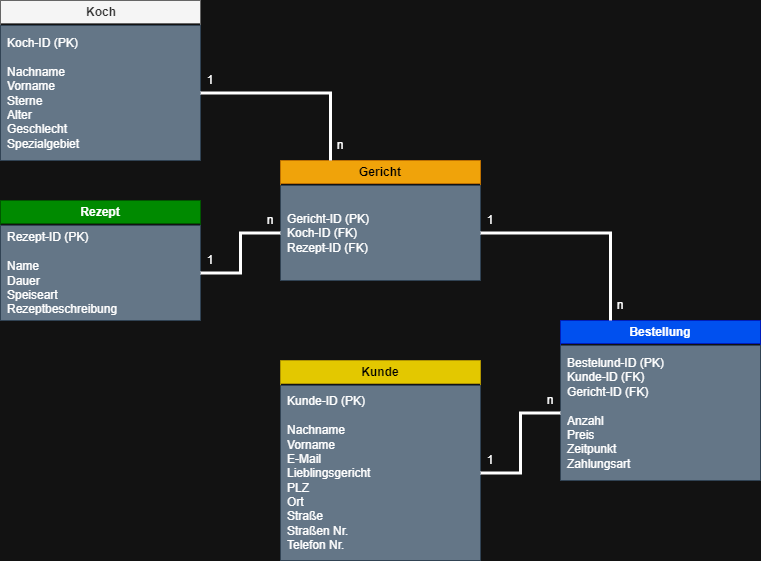

The diagram above was exported from draw.io. Its source (the exported page's mxGraphModel, read from the mxfile embedded in the PNG):
<mxGraphModel dx="1098" dy="820" grid="1" gridSize="10" guides="1" tooltips="1" connect="1" arrows="1" fold="1" page="1" pageScale="1" pageWidth="827" pageHeight="1169" math="0" shadow="0">
  <root>
    <mxCell id="0" />
    <mxCell id="1" parent="0" />
    <mxCell id="iT5ux4bSW-kEq17a2DDx-2" value="Koch" style="swimlane;whiteSpace=wrap;html=1;spacingLeft=2;fillColor=#f5f5f5;fontColor=#333333;strokeColor=#666666;" parent="1" vertex="1">
      <mxGeometry x="40" y="80" width="200" height="160" as="geometry" />
    </mxCell>
    <mxCell id="iT5ux4bSW-kEq17a2DDx-10" value="Koch-ID (PK)&lt;div&gt;&lt;br&gt;&lt;div&gt;Nachname&lt;/div&gt;&lt;div&gt;Vorname&lt;/div&gt;&lt;div&gt;Sterne&lt;/div&gt;&lt;div&gt;Alter&lt;/div&gt;&lt;div&gt;Geschlecht&lt;/div&gt;&lt;div&gt;Spezialgebiet&lt;/div&gt;&lt;/div&gt;" style="text;html=1;align=left;verticalAlign=middle;whiteSpace=wrap;rounded=0;spacingLeft=5;fillColor=#647687;fontColor=#ffffff;strokeColor=#314354;" parent="iT5ux4bSW-kEq17a2DDx-2" vertex="1">
      <mxGeometry y="25" width="200" height="135" as="geometry" />
    </mxCell>
    <mxCell id="iT5ux4bSW-kEq17a2DDx-3" value="Kunde" style="swimlane;whiteSpace=wrap;html=1;fillColor=#e3c800;fontColor=#000000;strokeColor=#B09500;" parent="1" vertex="1">
      <mxGeometry x="320" y="440" width="200" height="200" as="geometry" />
    </mxCell>
    <mxCell id="iT5ux4bSW-kEq17a2DDx-7" value="Kunde-ID (PK)&lt;div&gt;&lt;br&gt;&lt;div&gt;Nachname&lt;/div&gt;&lt;div&gt;Vorname&lt;/div&gt;&lt;div&gt;E-Mail&lt;/div&gt;&lt;div&gt;Lieblingsgericht&lt;/div&gt;&lt;div&gt;PLZ&lt;/div&gt;&lt;div&gt;Ort&lt;/div&gt;&lt;div&gt;Straße&lt;/div&gt;&lt;div&gt;Straßen Nr.&lt;/div&gt;&lt;div&gt;Telefon Nr.&lt;/div&gt;&lt;/div&gt;" style="text;html=1;align=left;verticalAlign=middle;whiteSpace=wrap;rounded=0;spacingLeft=5;fillColor=#647687;fontColor=#ffffff;strokeColor=#314354;" parent="iT5ux4bSW-kEq17a2DDx-3" vertex="1">
      <mxGeometry y="25" width="200" height="175" as="geometry" />
    </mxCell>
    <mxCell id="iT5ux4bSW-kEq17a2DDx-4" value="Rezept" style="swimlane;whiteSpace=wrap;html=1;fillColor=#008a00;strokeColor=#005700;fontColor=#ffffff;" parent="1" vertex="1">
      <mxGeometry x="40" y="280" width="200" height="120" as="geometry" />
    </mxCell>
    <mxCell id="iT5ux4bSW-kEq17a2DDx-8" value="Rezept-ID (PK)&lt;div&gt;&lt;br&gt;&lt;div&gt;Name&lt;/div&gt;&lt;div&gt;Dauer&lt;/div&gt;&lt;div&gt;Speiseart&lt;/div&gt;&lt;div&gt;Rezeptbeschreibung&lt;/div&gt;&lt;/div&gt;" style="text;html=1;align=left;verticalAlign=middle;whiteSpace=wrap;rounded=0;spacingLeft=5;fillColor=#647687;fontColor=#ffffff;strokeColor=#314354;" parent="iT5ux4bSW-kEq17a2DDx-4" vertex="1">
      <mxGeometry y="25" width="200" height="95" as="geometry" />
    </mxCell>
    <mxCell id="iT5ux4bSW-kEq17a2DDx-5" value="Gericht" style="swimlane;whiteSpace=wrap;html=1;fillColor=#f0a30a;strokeColor=#BD7000;fontColor=#000000;" parent="1" vertex="1">
      <mxGeometry x="320" y="240" width="200" height="120" as="geometry" />
    </mxCell>
    <mxCell id="iT5ux4bSW-kEq17a2DDx-9" value="Gericht-ID (PK)&lt;div&gt;Koch-ID (FK)&lt;/div&gt;&lt;div&gt;Rezept-ID&amp;nbsp;&lt;span style=&quot;background-color: transparent; color: light-dark(rgb(0, 0, 0), rgb(255, 255, 255));&quot;&gt;(FK)&lt;/span&gt;&lt;/div&gt;" style="text;html=1;align=left;verticalAlign=middle;whiteSpace=wrap;rounded=0;spacingLeft=5;fillColor=#647687;fontColor=#ffffff;strokeColor=#314354;" parent="iT5ux4bSW-kEq17a2DDx-5" vertex="1">
      <mxGeometry y="25" width="200" height="95" as="geometry" />
    </mxCell>
    <mxCell id="iT5ux4bSW-kEq17a2DDx-6" value="Bestellung" style="swimlane;whiteSpace=wrap;html=1;fillColor=#0050ef;fontColor=#ffffff;strokeColor=#001DBC;" parent="1" vertex="1">
      <mxGeometry x="600" y="400" width="200" height="160" as="geometry" />
    </mxCell>
    <mxCell id="iT5ux4bSW-kEq17a2DDx-11" value="Bestelund-ID (PK)&lt;div&gt;Kunde-ID&amp;nbsp;&lt;span style=&quot;background-color: transparent; color: light-dark(rgb(0, 0, 0), rgb(255, 255, 255));&quot;&gt;(FK)&lt;/span&gt;&lt;/div&gt;&lt;div&gt;Gericht-ID&amp;nbsp;&lt;span style=&quot;background-color: transparent; color: light-dark(rgb(0, 0, 0), rgb(255, 255, 255));&quot;&gt;(FK)&lt;/span&gt;&lt;/div&gt;&lt;div&gt;&lt;span style=&quot;background-color: transparent; color: light-dark(rgb(0, 0, 0), rgb(255, 255, 255));&quot;&gt;&lt;br&gt;&lt;/span&gt;&lt;/div&gt;&lt;div&gt;&lt;span style=&quot;background-color: transparent; color: light-dark(rgb(0, 0, 0), rgb(255, 255, 255));&quot;&gt;Anzahl&lt;/span&gt;&lt;/div&gt;&lt;div&gt;&lt;span style=&quot;background-color: transparent; color: light-dark(rgb(0, 0, 0), rgb(255, 255, 255));&quot;&gt;Preis&lt;/span&gt;&lt;/div&gt;&lt;div&gt;Zeitpunkt&lt;/div&gt;&lt;div&gt;Zahlungsart&lt;/div&gt;" style="text;html=1;align=left;verticalAlign=middle;whiteSpace=wrap;rounded=0;spacingLeft=5;fillColor=#647687;fontColor=#ffffff;strokeColor=#314354;" parent="iT5ux4bSW-kEq17a2DDx-6" vertex="1">
      <mxGeometry y="25" width="200" height="135" as="geometry" />
    </mxCell>
    <mxCell id="iT5ux4bSW-kEq17a2DDx-12" style="edgeStyle=orthogonalEdgeStyle;rounded=0;orthogonalLoop=1;jettySize=auto;html=1;exitX=1;exitY=0.5;exitDx=0;exitDy=0;entryX=0.25;entryY=0;entryDx=0;entryDy=0;endArrow=none;startFill=0;strokeWidth=3;" parent="1" source="iT5ux4bSW-kEq17a2DDx-10" target="iT5ux4bSW-kEq17a2DDx-5" edge="1">
      <mxGeometry relative="1" as="geometry" />
    </mxCell>
    <mxCell id="iT5ux4bSW-kEq17a2DDx-15" style="edgeStyle=orthogonalEdgeStyle;rounded=0;orthogonalLoop=1;jettySize=auto;html=1;exitX=1;exitY=0.5;exitDx=0;exitDy=0;entryX=0.25;entryY=0;entryDx=0;entryDy=0;endArrow=none;startFill=0;strokeWidth=3;" parent="1" source="iT5ux4bSW-kEq17a2DDx-9" target="iT5ux4bSW-kEq17a2DDx-6" edge="1">
      <mxGeometry relative="1" as="geometry" />
    </mxCell>
    <mxCell id="iT5ux4bSW-kEq17a2DDx-17" style="edgeStyle=orthogonalEdgeStyle;rounded=0;orthogonalLoop=1;jettySize=auto;html=1;exitX=1;exitY=0.5;exitDx=0;exitDy=0;entryX=0;entryY=0.5;entryDx=0;entryDy=0;endArrow=none;startFill=0;strokeWidth=3;" parent="1" source="iT5ux4bSW-kEq17a2DDx-8" target="iT5ux4bSW-kEq17a2DDx-9" edge="1">
      <mxGeometry relative="1" as="geometry" />
    </mxCell>
    <mxCell id="iT5ux4bSW-kEq17a2DDx-18" style="edgeStyle=orthogonalEdgeStyle;rounded=0;orthogonalLoop=1;jettySize=auto;html=1;exitX=1;exitY=0.5;exitDx=0;exitDy=0;entryX=0;entryY=0.5;entryDx=0;entryDy=0;endArrow=none;startFill=0;strokeWidth=3;" parent="1" source="iT5ux4bSW-kEq17a2DDx-7" target="iT5ux4bSW-kEq17a2DDx-11" edge="1">
      <mxGeometry relative="1" as="geometry" />
    </mxCell>
    <mxCell id="iT5ux4bSW-kEq17a2DDx-19" value="1" style="text;html=1;align=center;verticalAlign=middle;whiteSpace=wrap;rounded=0;" parent="1" vertex="1">
      <mxGeometry x="240" y="145" width="20" height="30" as="geometry" />
    </mxCell>
    <mxCell id="iT5ux4bSW-kEq17a2DDx-20" value="1" style="text;html=1;align=center;verticalAlign=middle;whiteSpace=wrap;rounded=0;" parent="1" vertex="1">
      <mxGeometry x="240" y="325" width="20" height="30" as="geometry" />
    </mxCell>
    <mxCell id="iT5ux4bSW-kEq17a2DDx-21" value="1" style="text;html=1;align=center;verticalAlign=middle;whiteSpace=wrap;rounded=0;" parent="1" vertex="1">
      <mxGeometry x="520" y="285" width="20" height="30" as="geometry" />
    </mxCell>
    <mxCell id="iT5ux4bSW-kEq17a2DDx-22" value="1" style="text;html=1;align=center;verticalAlign=middle;whiteSpace=wrap;rounded=0;" parent="1" vertex="1">
      <mxGeometry x="520" y="525" width="20" height="30" as="geometry" />
    </mxCell>
    <mxCell id="iT5ux4bSW-kEq17a2DDx-23" value="n" style="text;html=1;align=center;verticalAlign=middle;whiteSpace=wrap;rounded=0;" parent="1" vertex="1">
      <mxGeometry x="580" y="465" width="20" height="30" as="geometry" />
    </mxCell>
    <mxCell id="iT5ux4bSW-kEq17a2DDx-25" value="n" style="text;html=1;align=center;verticalAlign=middle;whiteSpace=wrap;rounded=0;" parent="1" vertex="1">
      <mxGeometry x="650" y="370" width="20" height="30" as="geometry" />
    </mxCell>
    <mxCell id="iT5ux4bSW-kEq17a2DDx-26" value="n" style="text;html=1;align=center;verticalAlign=middle;whiteSpace=wrap;rounded=0;" parent="1" vertex="1">
      <mxGeometry x="300" y="285" width="20" height="30" as="geometry" />
    </mxCell>
    <mxCell id="iT5ux4bSW-kEq17a2DDx-27" value="n" style="text;html=1;align=center;verticalAlign=middle;whiteSpace=wrap;rounded=0;" parent="1" vertex="1">
      <mxGeometry x="370" y="210" width="20" height="30" as="geometry" />
    </mxCell>
  </root>
</mxGraphModel>